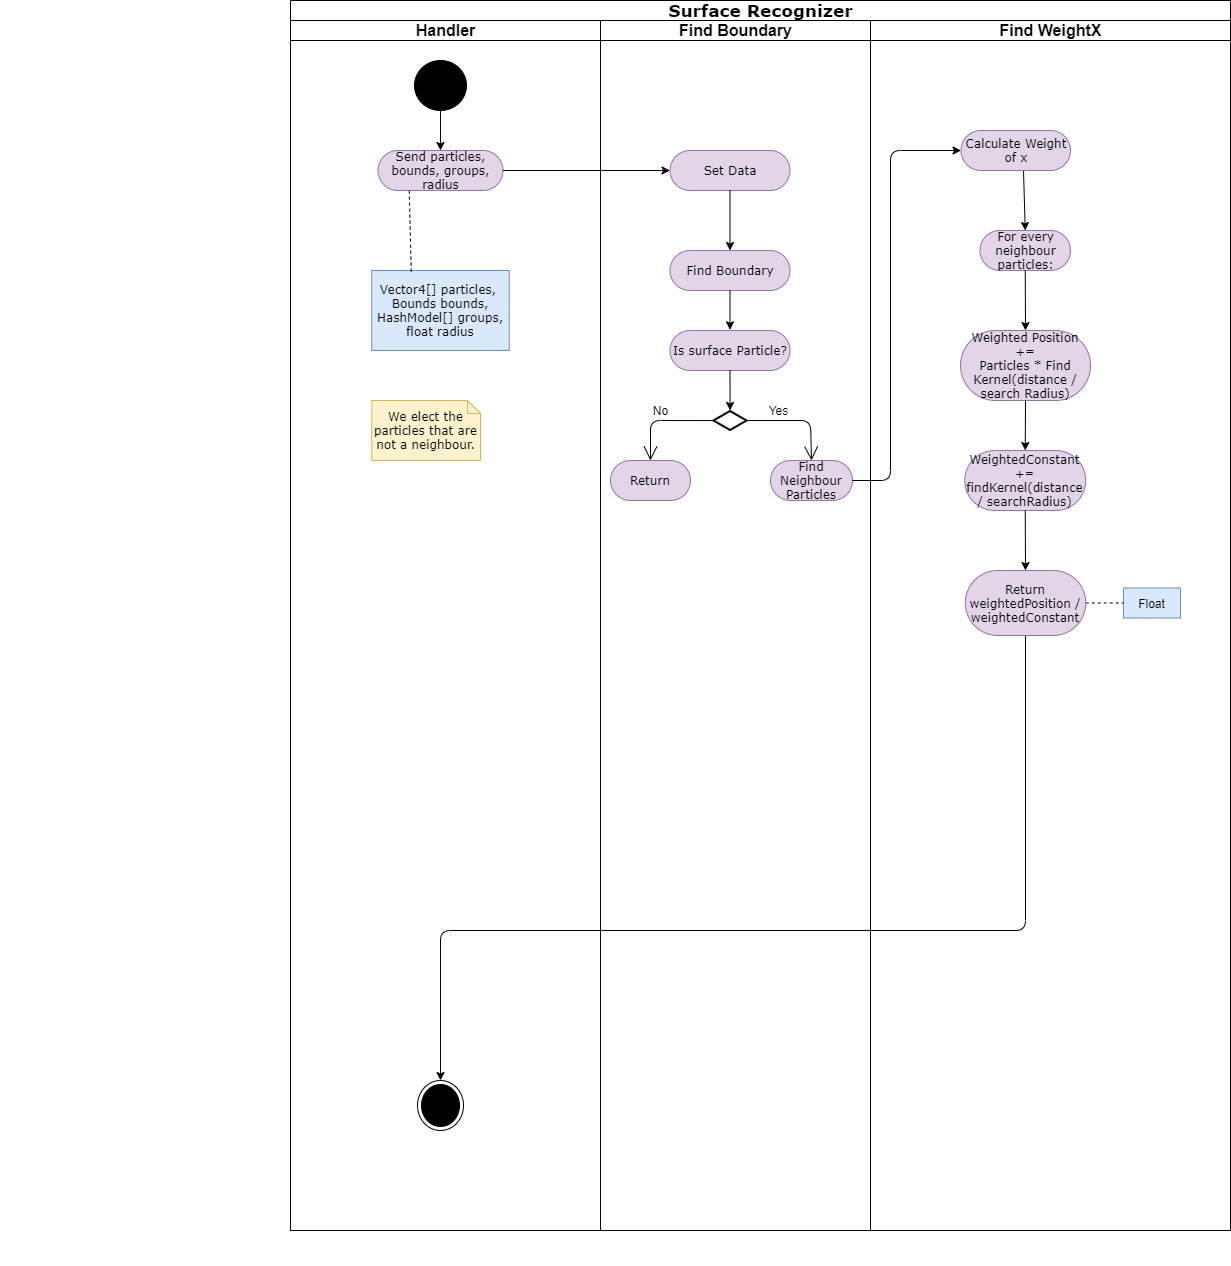

The diagram above was exported from draw.io. Its source (the exported page's mxGraphModel, read from the mxfile embedded in the PNG):
<mxGraphModel dx="2297" dy="1747" grid="1" gridSize="10" guides="1" tooltips="1" connect="1" arrows="1" fold="1" page="1" pageScale="1" pageWidth="850" pageHeight="1100" background="#ffffff" math="0" shadow="0">
  <root>
    <mxCell id="0" />
    <mxCell id="1" parent="0" />
    <mxCell id="iyxIDx-SKi2XZ2hmheYC-2" value="&lt;font style=&quot;font-size: 17px&quot;&gt;Surface Recognizer&lt;/font&gt;" style="swimlane;html=1;childLayout=stackLayout;startSize=20;rounded=0;shadow=0;comic=0;labelBackgroundColor=none;strokeWidth=1;fontFamily=Verdana;fontSize=12;align=center;" parent="1" vertex="1">
      <mxGeometry x="-480" y="-220" width="940" height="1230" as="geometry">
        <mxRectangle x="40" y="20" width="60" height="20" as="alternateBounds" />
      </mxGeometry>
    </mxCell>
    <mxCell id="iyxIDx-SKi2XZ2hmheYC-3" value="&lt;font style=&quot;font-size: 16px&quot;&gt;Handler&lt;/font&gt;" style="swimlane;html=1;startSize=20;" parent="iyxIDx-SKi2XZ2hmheYC-2" vertex="1">
      <mxGeometry y="20" width="310" height="1210" as="geometry" />
    </mxCell>
    <mxCell id="iyxIDx-SKi2XZ2hmheYC-128" value="" style="ellipse;whiteSpace=wrap;html=1;rounded=0;shadow=0;comic=0;labelBackgroundColor=none;strokeWidth=1;fillColor=#000000;fontFamily=Verdana;fontSize=12;align=center;" parent="iyxIDx-SKi2XZ2hmheYC-3" vertex="1">
      <mxGeometry x="124" y="40" width="52" height="50" as="geometry" />
    </mxCell>
    <mxCell id="iyxIDx-SKi2XZ2hmheYC-133" value="Send particles, bounds, groups, radius" style="rounded=1;whiteSpace=wrap;html=1;shadow=0;comic=0;labelBackgroundColor=none;strokeWidth=1;fontFamily=Verdana;fontSize=12;align=center;arcSize=50;fillColor=#e1d5e7;strokeColor=#9673a6;" parent="iyxIDx-SKi2XZ2hmheYC-3" vertex="1">
      <mxGeometry x="87.5" y="130" width="125" height="40" as="geometry" />
    </mxCell>
    <mxCell id="iyxIDx-SKi2XZ2hmheYC-138" value="Vector4[] particles, &lt;br&gt;Bounds bounds,&lt;br&gt;HashModel[] groups,&lt;br&gt;float radius" style="rounded=0;whiteSpace=wrap;html=1;shadow=0;comic=0;labelBackgroundColor=none;strokeWidth=1;fontFamily=Verdana;fontSize=12;align=center;arcSize=50;fillColor=#dae8fc;strokeColor=#6c8ebf;" parent="iyxIDx-SKi2XZ2hmheYC-3" vertex="1">
      <mxGeometry x="81.25" y="250" width="137.5" height="80" as="geometry" />
    </mxCell>
    <mxCell id="9pK3nnr7afZYVy23vYZ--10" value="" style="endArrow=classic;html=1;entryX=0.5;entryY=0;entryDx=0;entryDy=0;exitX=0.5;exitY=1;exitDx=0;exitDy=0;" parent="iyxIDx-SKi2XZ2hmheYC-3" source="iyxIDx-SKi2XZ2hmheYC-128" target="iyxIDx-SKi2XZ2hmheYC-133" edge="1">
      <mxGeometry width="50" height="50" relative="1" as="geometry">
        <mxPoint x="30" y="340" as="sourcePoint" />
        <mxPoint x="80" y="290" as="targetPoint" />
      </mxGeometry>
    </mxCell>
    <mxCell id="iyxIDx-SKi2XZ2hmheYC-134" value="We elect the particles that are not a neighbour." style="shape=note;whiteSpace=wrap;html=1;rounded=0;shadow=0;comic=0;labelBackgroundColor=none;strokeWidth=1;fontFamily=Verdana;fontSize=12;align=center;size=13;fillColor=#fff2cc;strokeColor=#d6b656;" parent="iyxIDx-SKi2XZ2hmheYC-3" vertex="1">
      <mxGeometry x="81.25" y="380" width="108.75" height="60" as="geometry" />
    </mxCell>
    <mxCell id="tzsMjS1SY7v5C1gxbMhs-3" value="" style="endArrow=none;dashed=1;html=1;entryX=0.25;entryY=1;entryDx=0;entryDy=0;exitX=0.287;exitY=0.014;exitDx=0;exitDy=0;exitPerimeter=0;" parent="iyxIDx-SKi2XZ2hmheYC-3" source="iyxIDx-SKi2XZ2hmheYC-138" target="iyxIDx-SKi2XZ2hmheYC-133" edge="1">
      <mxGeometry width="50" height="50" relative="1" as="geometry">
        <mxPoint x="210" y="440" as="sourcePoint" />
        <mxPoint x="383.5" y="440" as="targetPoint" />
      </mxGeometry>
    </mxCell>
    <mxCell id="tzsMjS1SY7v5C1gxbMhs-5" value="" style="ellipse;html=1;shape=endState;fillColor=#000000;strokeColor=#000000;" parent="iyxIDx-SKi2XZ2hmheYC-3" vertex="1">
      <mxGeometry x="127" y="1060" width="46" height="50" as="geometry" />
    </mxCell>
    <mxCell id="iyxIDx-SKi2XZ2hmheYC-12" value="&lt;font style=&quot;font-size: 16px&quot;&gt;Find Boundary&lt;/font&gt;" style="swimlane;html=1;startSize=20;" parent="iyxIDx-SKi2XZ2hmheYC-2" vertex="1">
      <mxGeometry x="310" y="20" width="270" height="1210" as="geometry" />
    </mxCell>
    <mxCell id="iyxIDx-SKi2XZ2hmheYC-132" value="Find Boundary" style="rounded=1;whiteSpace=wrap;html=1;shadow=0;comic=0;labelBackgroundColor=none;strokeWidth=1;fontFamily=Verdana;fontSize=12;align=center;arcSize=50;fillColor=#e1d5e7;strokeColor=#9673a6;" parent="iyxIDx-SKi2XZ2hmheYC-12" vertex="1">
      <mxGeometry x="69.5" y="230" width="120" height="40" as="geometry" />
    </mxCell>
    <mxCell id="9pK3nnr7afZYVy23vYZ--11" value="" style="endArrow=classic;html=1;exitX=0.5;exitY=1;exitDx=0;exitDy=0;entryX=0.5;entryY=-0.033;entryDx=0;entryDy=0;entryPerimeter=0;" parent="iyxIDx-SKi2XZ2hmheYC-12" source="iyxIDx-SKi2XZ2hmheYC-132" edge="1">
      <mxGeometry width="50" height="50" relative="1" as="geometry">
        <mxPoint x="210" y="330" as="sourcePoint" />
        <mxPoint x="129.5" y="309.3399999999999" as="targetPoint" />
      </mxGeometry>
    </mxCell>
    <mxCell id="tzsMjS1SY7v5C1gxbMhs-1" value="Find Neighbour Particles" style="rounded=1;whiteSpace=wrap;html=1;shadow=0;comic=0;labelBackgroundColor=none;strokeWidth=1;fontFamily=Verdana;fontSize=12;align=center;arcSize=50;fillColor=#e1d5e7;strokeColor=#9673a6;" parent="iyxIDx-SKi2XZ2hmheYC-12" vertex="1">
      <mxGeometry x="170" y="440" width="82" height="40" as="geometry" />
    </mxCell>
    <mxCell id="hLqBAORqYOncBG05D6mu-1" value="Set Data" style="rounded=1;whiteSpace=wrap;html=1;shadow=0;comic=0;labelBackgroundColor=none;strokeWidth=1;fontFamily=Verdana;fontSize=12;align=center;arcSize=50;fillColor=#e1d5e7;strokeColor=#9673a6;" vertex="1" parent="iyxIDx-SKi2XZ2hmheYC-12">
      <mxGeometry x="69.5" y="130" width="120" height="40" as="geometry" />
    </mxCell>
    <mxCell id="hLqBAORqYOncBG05D6mu-2" value="" style="endArrow=classic;html=1;exitX=0.5;exitY=1;exitDx=0;exitDy=0;entryX=0.5;entryY=0;entryDx=0;entryDy=0;" edge="1" parent="iyxIDx-SKi2XZ2hmheYC-12" source="hLqBAORqYOncBG05D6mu-1" target="iyxIDx-SKi2XZ2hmheYC-132">
      <mxGeometry width="50" height="50" relative="1" as="geometry">
        <mxPoint x="137" y="280" as="sourcePoint" />
        <mxPoint x="137" y="330" as="targetPoint" />
      </mxGeometry>
    </mxCell>
    <mxCell id="hLqBAORqYOncBG05D6mu-5" value="" style="html=1;whiteSpace=wrap;aspect=fixed;shape=isoRectangle;strokeWidth=2;" vertex="1" parent="iyxIDx-SKi2XZ2hmheYC-12">
      <mxGeometry x="113" y="390" width="33" height="20" as="geometry" />
    </mxCell>
    <mxCell id="hLqBAORqYOncBG05D6mu-6" value="Is surface Particle?" style="rounded=1;whiteSpace=wrap;html=1;shadow=0;comic=0;labelBackgroundColor=none;strokeWidth=1;fontFamily=Verdana;fontSize=12;align=center;arcSize=50;fillColor=#e1d5e7;strokeColor=#9673a6;" vertex="1" parent="iyxIDx-SKi2XZ2hmheYC-12">
      <mxGeometry x="69.5" y="310" width="120" height="40" as="geometry" />
    </mxCell>
    <mxCell id="hLqBAORqYOncBG05D6mu-7" value="" style="endArrow=open;endFill=1;endSize=12;html=1;exitX=1.019;exitY=0.5;exitDx=0;exitDy=0;exitPerimeter=0;entryX=0.5;entryY=0;entryDx=0;entryDy=0;" edge="1" parent="iyxIDx-SKi2XZ2hmheYC-12" source="hLqBAORqYOncBG05D6mu-5" target="tzsMjS1SY7v5C1gxbMhs-1">
      <mxGeometry width="160" relative="1" as="geometry">
        <mxPoint x="144.07200000000012" y="404.1600000000001" as="sourcePoint" />
        <mxPoint x="210" y="440" as="targetPoint" />
        <Array as="points">
          <mxPoint x="210" y="400" />
        </Array>
      </mxGeometry>
    </mxCell>
    <mxCell id="hLqBAORqYOncBG05D6mu-8" value="" style="endArrow=open;endFill=1;endSize=12;html=1;exitX=-0.014;exitY=0.503;exitDx=0;exitDy=0;exitPerimeter=0;entryX=0.5;entryY=0;entryDx=0;entryDy=0;" edge="1" parent="iyxIDx-SKi2XZ2hmheYC-12" source="hLqBAORqYOncBG05D6mu-5" target="hLqBAORqYOncBG05D6mu-12">
      <mxGeometry width="160" relative="1" as="geometry">
        <mxPoint x="114.7349999999999" y="403.9000000000001" as="sourcePoint" />
        <mxPoint x="50" y="440" as="targetPoint" />
        <Array as="points">
          <mxPoint x="50" y="400" />
        </Array>
      </mxGeometry>
    </mxCell>
    <mxCell id="hLqBAORqYOncBG05D6mu-9" value="No" style="text;html=1;align=center;verticalAlign=middle;resizable=0;points=[];;autosize=1;" vertex="1" parent="iyxIDx-SKi2XZ2hmheYC-12">
      <mxGeometry x="44.75" y="380" width="30" height="20" as="geometry" />
    </mxCell>
    <mxCell id="hLqBAORqYOncBG05D6mu-10" value="Yes" style="text;html=1;align=center;verticalAlign=middle;resizable=0;points=[];;autosize=1;" vertex="1" parent="iyxIDx-SKi2XZ2hmheYC-12">
      <mxGeometry x="158" y="380" width="40" height="20" as="geometry" />
    </mxCell>
    <mxCell id="hLqBAORqYOncBG05D6mu-11" value="" style="endArrow=classic;html=1;exitX=0.5;exitY=1;exitDx=0;exitDy=0;entryX=0.502;entryY=-0.003;entryDx=0;entryDy=0;entryPerimeter=0;" edge="1" parent="iyxIDx-SKi2XZ2hmheYC-12" source="hLqBAORqYOncBG05D6mu-6" target="hLqBAORqYOncBG05D6mu-5">
      <mxGeometry width="50" height="50" relative="1" as="geometry">
        <mxPoint x="433" y="160" as="sourcePoint" />
        <mxPoint x="127" y="400" as="targetPoint" />
      </mxGeometry>
    </mxCell>
    <mxCell id="hLqBAORqYOncBG05D6mu-12" value="Return" style="rounded=1;whiteSpace=wrap;html=1;shadow=0;comic=0;labelBackgroundColor=none;strokeWidth=1;fontFamily=Verdana;fontSize=12;align=center;arcSize=50;fillColor=#e1d5e7;strokeColor=#9673a6;" vertex="1" parent="iyxIDx-SKi2XZ2hmheYC-12">
      <mxGeometry x="10" y="440" width="80" height="40" as="geometry" />
    </mxCell>
    <mxCell id="9pK3nnr7afZYVy23vYZ--1" value="" style="endArrow=classic;html=1;exitX=1;exitY=0.5;exitDx=0;exitDy=0;entryX=0;entryY=0.5;entryDx=0;entryDy=0;" parent="iyxIDx-SKi2XZ2hmheYC-2" source="iyxIDx-SKi2XZ2hmheYC-133" target="hLqBAORqYOncBG05D6mu-1" edge="1">
      <mxGeometry width="50" height="50" relative="1" as="geometry">
        <mxPoint x="130" y="250" as="sourcePoint" />
        <mxPoint x="480" y="170" as="targetPoint" />
      </mxGeometry>
    </mxCell>
    <mxCell id="9pK3nnr7afZYVy23vYZ--15" value="" style="endArrow=classic;html=1;exitX=1;exitY=0.5;exitDx=0;exitDy=0;entryX=0;entryY=0.5;entryDx=0;entryDy=0;" parent="iyxIDx-SKi2XZ2hmheYC-2" source="tzsMjS1SY7v5C1gxbMhs-1" target="tzsMjS1SY7v5C1gxbMhs-2" edge="1">
      <mxGeometry width="50" height="50" relative="1" as="geometry">
        <mxPoint x="436" y="470" as="sourcePoint" />
        <mxPoint x="446" y="440" as="targetPoint" />
        <Array as="points">
          <mxPoint x="600" y="480" />
          <mxPoint x="600" y="150" />
        </Array>
      </mxGeometry>
    </mxCell>
    <mxCell id="9pK3nnr7afZYVy23vYZ--26" value="" style="endArrow=classic;html=1;strokeWidth=1;entryX=0.5;entryY=0;entryDx=0;entryDy=0;exitX=0.5;exitY=1;exitDx=0;exitDy=0;" parent="iyxIDx-SKi2XZ2hmheYC-2" target="tzsMjS1SY7v5C1gxbMhs-5" edge="1" source="hLqBAORqYOncBG05D6mu-16">
      <mxGeometry width="50" height="50" relative="1" as="geometry">
        <mxPoint x="730" y="820" as="sourcePoint" />
        <mxPoint x="149" y="980" as="targetPoint" />
        <Array as="points">
          <mxPoint x="735" y="930" />
          <mxPoint x="150" y="930" />
        </Array>
      </mxGeometry>
    </mxCell>
    <mxCell id="iyxIDx-SKi2XZ2hmheYC-28" value="&lt;font style=&quot;font-size: 16px&quot;&gt;Find WeightX&lt;/font&gt;" style="swimlane;html=1;startSize=20;" parent="iyxIDx-SKi2XZ2hmheYC-2" vertex="1">
      <mxGeometry x="580" y="20" width="360" height="1210" as="geometry" />
    </mxCell>
    <mxCell id="iyxIDx-SKi2XZ2hmheYC-149" value="For every neighbour particles:" style="rounded=1;whiteSpace=wrap;html=1;shadow=0;comic=0;labelBackgroundColor=none;strokeWidth=1;fontFamily=Verdana;fontSize=12;align=center;arcSize=50;fillColor=#e1d5e7;strokeColor=#9673a6;" parent="iyxIDx-SKi2XZ2hmheYC-28" vertex="1">
      <mxGeometry x="109.5" y="210" width="90.5" height="40" as="geometry" />
    </mxCell>
    <mxCell id="iyxIDx-SKi2XZ2hmheYC-150" value="Weighted Position +=&lt;br&gt;Particles * Find Kernel(distance / search Radius)" style="rounded=1;whiteSpace=wrap;html=1;shadow=0;comic=0;labelBackgroundColor=none;strokeWidth=1;fontFamily=Verdana;fontSize=12;align=center;arcSize=50;fillColor=#e1d5e7;strokeColor=#9673a6;" parent="iyxIDx-SKi2XZ2hmheYC-28" vertex="1">
      <mxGeometry x="90" y="310" width="130" height="70" as="geometry" />
    </mxCell>
    <mxCell id="9pK3nnr7afZYVy23vYZ--16" value="" style="endArrow=classic;html=1;exitX=0.5;exitY=1;exitDx=0;exitDy=0;entryX=0.5;entryY=0;entryDx=0;entryDy=0;" parent="iyxIDx-SKi2XZ2hmheYC-28" target="iyxIDx-SKi2XZ2hmheYC-149" edge="1">
      <mxGeometry width="50" height="50" relative="1" as="geometry">
        <mxPoint x="153" y="150" as="sourcePoint" />
        <mxPoint x="152.53800000000024" y="198.42000000000007" as="targetPoint" />
      </mxGeometry>
    </mxCell>
    <mxCell id="9pK3nnr7afZYVy23vYZ--22" value="" style="endArrow=classic;html=1;exitX=0.5;exitY=1;exitDx=0;exitDy=0;entryX=0.5;entryY=0;entryDx=0;entryDy=0;" parent="iyxIDx-SKi2XZ2hmheYC-28" source="iyxIDx-SKi2XZ2hmheYC-149" edge="1" target="iyxIDx-SKi2XZ2hmheYC-150">
      <mxGeometry width="50" height="50" relative="1" as="geometry">
        <mxPoint x="140.5" y="390" as="sourcePoint" />
        <mxPoint x="150" y="300" as="targetPoint" />
      </mxGeometry>
    </mxCell>
    <mxCell id="9pK3nnr7afZYVy23vYZ--25" value="" style="endArrow=classic;html=1;exitX=0.5;exitY=1;exitDx=0;exitDy=0;entryX=0.5;entryY=0;entryDx=0;entryDy=0;" parent="iyxIDx-SKi2XZ2hmheYC-28" source="iyxIDx-SKi2XZ2hmheYC-150" edge="1" target="hLqBAORqYOncBG05D6mu-14">
      <mxGeometry width="50" height="50" relative="1" as="geometry">
        <mxPoint x="215.67200000000003" y="320.1999999999998" as="sourcePoint" />
        <mxPoint x="154" y="420" as="targetPoint" />
      </mxGeometry>
    </mxCell>
    <mxCell id="9pK3nnr7afZYVy23vYZ--30" value="Float" style="rounded=0;whiteSpace=wrap;html=1;strokeWidth=1;fillColor=#dae8fc;strokeColor=#6c8ebf;" parent="iyxIDx-SKi2XZ2hmheYC-28" vertex="1">
      <mxGeometry x="253" y="567.5" width="57" height="30" as="geometry" />
    </mxCell>
    <mxCell id="tzsMjS1SY7v5C1gxbMhs-2" value="Calculate Weight of x" style="rounded=1;whiteSpace=wrap;html=1;shadow=0;comic=0;labelBackgroundColor=none;strokeWidth=1;fontFamily=Verdana;fontSize=12;align=center;arcSize=50;fillColor=#e1d5e7;strokeColor=#9673a6;" parent="iyxIDx-SKi2XZ2hmheYC-28" vertex="1">
      <mxGeometry x="90.5" y="110" width="109.5" height="40" as="geometry" />
    </mxCell>
    <mxCell id="tzsMjS1SY7v5C1gxbMhs-4" value="" style="endArrow=none;dashed=1;html=1;exitX=1;exitY=0.5;exitDx=0;exitDy=0;entryX=0;entryY=0.5;entryDx=0;entryDy=0;" parent="iyxIDx-SKi2XZ2hmheYC-28" source="hLqBAORqYOncBG05D6mu-16" target="9pK3nnr7afZYVy23vYZ--30" edge="1">
      <mxGeometry width="50" height="50" relative="1" as="geometry">
        <mxPoint x="220" y="582.4999999999998" as="sourcePoint" />
        <mxPoint x="310.5" y="492.5" as="targetPoint" />
      </mxGeometry>
    </mxCell>
    <mxCell id="hLqBAORqYOncBG05D6mu-14" value="WeightedConstant += findKernel(distance / searchRadius)" style="rounded=1;whiteSpace=wrap;html=1;shadow=0;comic=0;labelBackgroundColor=none;strokeWidth=1;fontFamily=Verdana;fontSize=12;align=center;arcSize=50;fillColor=#e1d5e7;strokeColor=#9673a6;" vertex="1" parent="iyxIDx-SKi2XZ2hmheYC-28">
      <mxGeometry x="94.25" y="430" width="121" height="60" as="geometry" />
    </mxCell>
    <mxCell id="hLqBAORqYOncBG05D6mu-16" value="Return weightedPosition / weightedConstant" style="rounded=1;whiteSpace=wrap;html=1;shadow=0;comic=0;labelBackgroundColor=none;strokeWidth=1;fontFamily=Verdana;fontSize=12;align=center;arcSize=50;fillColor=#e1d5e7;strokeColor=#9673a6;" vertex="1" parent="iyxIDx-SKi2XZ2hmheYC-28">
      <mxGeometry x="94.75" y="550" width="120.5" height="65" as="geometry" />
    </mxCell>
    <mxCell id="hLqBAORqYOncBG05D6mu-15" value="" style="endArrow=classic;html=1;exitX=0.5;exitY=1;exitDx=0;exitDy=0;entryX=0.5;entryY=0;entryDx=0;entryDy=0;" edge="1" parent="iyxIDx-SKi2XZ2hmheYC-28" source="hLqBAORqYOncBG05D6mu-14" target="hLqBAORqYOncBG05D6mu-16">
      <mxGeometry width="50" height="50" relative="1" as="geometry">
        <mxPoint x="165" y="390" as="sourcePoint" />
        <mxPoint x="155" y="540" as="targetPoint" />
      </mxGeometry>
    </mxCell>
    <mxCell id="iyxIDx-SKi2XZ2hmheYC-140" value="" style="text;strokeColor=none;fillColor=none;align=left;verticalAlign=middle;spacingTop=-1;spacingLeft=4;spacingRight=4;rotatable=0;labelPosition=right;points=[];portConstraint=eastwest;" parent="1" vertex="1">
      <mxGeometry x="-770" y="1030" width="20" height="14" as="geometry" />
    </mxCell>
  </root>
</mxGraphModel>